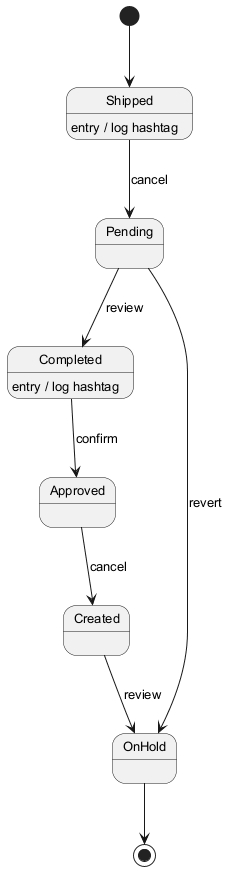

The diagram above was rendered by PlantUML. Its source (embedded in the PNG):
@startuml
skinparam backgroundColor #FFFFFF
skinparam classBackgroundColor #F1F8E9
skinparam classBorderColor #33691E
skinparam defaultFontSize 13
[*] --> Shipped
Shipped --> Pending : cancel
Shipped : entry / log hashtag
Pending --> Completed : review
Completed --> Approved : confirm
Completed : entry / log hashtag
Approved --> Created : cancel
Created --> OnHold : review
Pending --> OnHold : revert
OnHold --> [*]
@enduml